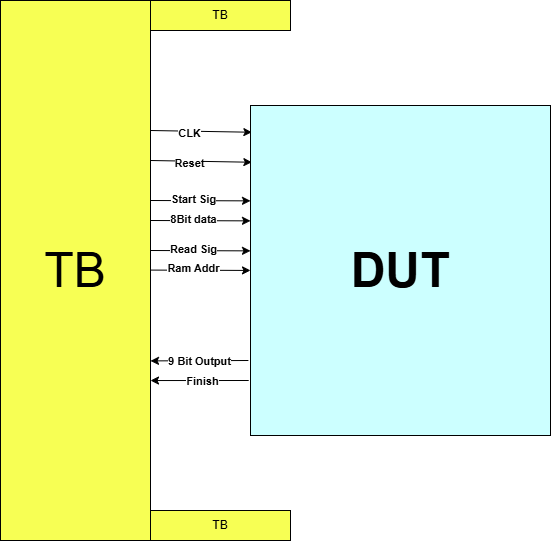

The diagram above was exported from draw.io. Its source (the exported page's mxGraphModel, read from the mxfile embedded in the PNG):
<mxGraphModel dx="1033" dy="662" grid="1" gridSize="10" guides="1" tooltips="1" connect="1" arrows="1" fold="1" page="1" pageScale="1" pageWidth="850" pageHeight="1100" math="0" shadow="0">
  <root>
    <mxCell id="0" />
    <mxCell id="1" parent="0" />
    <mxCell id="15" style="edgeStyle=none;html=1;exitX=0.991;exitY=0.344;exitDx=0;exitDy=0;exitPerimeter=0;entryX=0;entryY=0.25;entryDx=0;entryDy=0;" edge="1" parent="1">
      <mxGeometry relative="1" as="geometry">
        <mxPoint x="159.99999999999986" y="589.9999999999999" as="sourcePoint" />
        <mxPoint x="261.35000000000014" y="591.74" as="targetPoint" />
      </mxGeometry>
    </mxCell>
    <mxCell id="16" value="Reset" style="edgeLabel;html=1;align=center;verticalAlign=middle;resizable=0;points=[];fontStyle=1" vertex="1" connectable="0" parent="15">
      <mxGeometry x="-0.2333" y="-2" relative="1" as="geometry">
        <mxPoint as="offset" />
      </mxGeometry>
    </mxCell>
    <mxCell id="5" value="&lt;font style=&quot;font-size: 48px;&quot;&gt;TB&lt;/font&gt;" style="rounded=0;whiteSpace=wrap;html=1;fillColor=#F7FF54;" vertex="1" parent="1">
      <mxGeometry x="10" y="430" width="150" height="540" as="geometry" />
    </mxCell>
    <mxCell id="10" value="TB" style="rounded=0;whiteSpace=wrap;html=1;fillColor=#F7FF54;" vertex="1" parent="1">
      <mxGeometry x="160" y="940" width="140" height="30" as="geometry" />
    </mxCell>
    <mxCell id="12" value="TB" style="rounded=0;whiteSpace=wrap;html=1;fillColor=#F7FF54;" vertex="1" parent="1">
      <mxGeometry x="160" y="430" width="140" height="30" as="geometry" />
    </mxCell>
    <mxCell id="17" style="edgeStyle=none;html=1;exitX=-0.006;exitY=0.712;exitDx=0;exitDy=0;exitPerimeter=0;" edge="1" parent="1">
      <mxGeometry relative="1" as="geometry">
        <mxPoint x="258.1999999999998" y="810" as="sourcePoint" />
        <mxPoint x="160.0000000000001" y="810.04" as="targetPoint" />
      </mxGeometry>
    </mxCell>
    <mxCell id="24" value="Finish" style="edgeLabel;html=1;align=center;verticalAlign=middle;resizable=0;points=[];fontStyle=1" vertex="1" connectable="0" parent="17">
      <mxGeometry x="-0.0416" relative="1" as="geometry">
        <mxPoint as="offset" />
      </mxGeometry>
    </mxCell>
    <mxCell id="18" style="edgeStyle=none;html=1;entryX=1;entryY=0.5;entryDx=0;entryDy=0;exitX=-0.007;exitY=0.62;exitDx=0;exitDy=0;exitPerimeter=0;" edge="1" parent="1">
      <mxGeometry relative="1" as="geometry">
        <mxPoint x="257.9" y="789.9999999999999" as="sourcePoint" />
        <mxPoint x="160.0000000000001" y="790.4" as="targetPoint" />
      </mxGeometry>
    </mxCell>
    <mxCell id="20" value="&lt;span style=&quot;font-family: monospace; font-size: 0px; text-align: start; background-color: rgb(251, 251, 251);&quot;&gt;%3CmxGraphModel%3E%3Croot%3E%3CmxCell%20id%3D%220%22%2F%3E%3CmxCell%20id%3D%221%22%20parent%3D%220%22%2F%3E%3CmxCell%20id%3D%222%22%20value%3D%229%20bit%20output%20data%22%20style%3D%22edgeLabel%3Bhtml%3D1%3Balign%3Dcenter%3BverticalAlign%3Dmiddle%3Bresizable%3D0%3Bpoints%3D%5B%5D%3B%22%20vertex%3D%221%22%20connectable%3D%220%22%20parent%3D%221%22%3E%3CmxGeometry%20x%3D%22230.4999999999999%22%20y%3D%22739%22%20as%3D%22geometry%22%2F%3E%3C%2FmxCell%3E%3C%2Froot%3E%3C%2FmxGraphModel%3E&lt;/span&gt;" style="edgeLabel;html=1;align=center;verticalAlign=middle;resizable=0;points=[];" vertex="1" connectable="0" parent="18">
      <mxGeometry x="0.1013" y="2" relative="1" as="geometry">
        <mxPoint as="offset" />
      </mxGeometry>
    </mxCell>
    <mxCell id="21" value="&lt;span style=&quot;font-family: monospace; font-size: 0px; text-align: start; background-color: rgb(251, 251, 251);&quot;&gt;%3CmxGraphModel%3E%3Croot%3E%3CmxCell%20id%3D%220%22%2F%3E%3CmxCell%20id%3D%221%22%20parent%3D%220%22%2F%3E%3CmxCell%20id%3D%222%22%20value%3D%229%20bit%20output%20data%22%20style%3D%22edgeLabel%3Bhtml%3D1%3Balign%3Dcenter%3BverticalAlign%3Dmiddle%3Bresizable%3D0%3Bpoints%3D%5B%5D%3B%22%20vertex%3D%221%22%20connectable%3D%220%22%20parent%3D%221%22%3E%3CmxGeometry%20x%3D%22230.4999999999999%22%20y%3D%22739%22%20as%3D%22geometry%22%2F%3E%3C%2FmxCell%3E%3C%2Froot%3E%3C%2FmxGraphModel%3E&lt;/span&gt;" style="edgeLabel;html=1;align=center;verticalAlign=middle;resizable=0;points=[];" vertex="1" connectable="0" parent="18">
      <mxGeometry x="0.0329" y="-2" relative="1" as="geometry">
        <mxPoint as="offset" />
      </mxGeometry>
    </mxCell>
    <mxCell id="23" value="9 Bit Output" style="edgeLabel;html=1;align=center;verticalAlign=middle;resizable=0;points=[];fontStyle=1" vertex="1" connectable="0" parent="18">
      <mxGeometry x="0.0136" relative="1" as="geometry">
        <mxPoint as="offset" />
      </mxGeometry>
    </mxCell>
    <mxCell id="7" value="&lt;b&gt;&lt;font style=&quot;font-size: 48px;&quot;&gt;DUT&lt;/font&gt;&lt;/b&gt;" style="rounded=0;whiteSpace=wrap;html=1;fillColor=#CCFFFF;" vertex="1" parent="1">
      <mxGeometry x="260" y="535" width="300" height="330" as="geometry" />
    </mxCell>
    <mxCell id="13" style="edgeStyle=none;html=1;exitX=1;exitY=0.25;exitDx=0;exitDy=0;entryX=0;entryY=0.092;entryDx=0;entryDy=0;entryPerimeter=0;" edge="1" parent="1">
      <mxGeometry relative="1" as="geometry">
        <mxPoint x="159.9999999999999" y="649.9999999999998" as="sourcePoint" />
        <mxPoint x="260.0000000000001" y="650.3599999999999" as="targetPoint" />
      </mxGeometry>
    </mxCell>
    <mxCell id="14" value="8Bit data" style="edgeLabel;html=1;align=center;verticalAlign=middle;resizable=0;points=[];fontStyle=1" vertex="1" connectable="0" parent="13">
      <mxGeometry x="-0.1502" y="2" relative="1" as="geometry">
        <mxPoint as="offset" />
      </mxGeometry>
    </mxCell>
    <mxCell id="25" style="edgeStyle=none;html=1;exitX=0.991;exitY=0.344;exitDx=0;exitDy=0;exitPerimeter=0;entryX=0;entryY=0.25;entryDx=0;entryDy=0;" edge="1" parent="1">
      <mxGeometry relative="1" as="geometry">
        <mxPoint x="159.99999999999986" y="559.9999999999999" as="sourcePoint" />
        <mxPoint x="261.35000000000014" y="561.74" as="targetPoint" />
      </mxGeometry>
    </mxCell>
    <mxCell id="26" value="CLK" style="edgeLabel;html=1;align=center;verticalAlign=middle;resizable=0;points=[];fontStyle=1" vertex="1" connectable="0" parent="25">
      <mxGeometry x="-0.2333" y="-2" relative="1" as="geometry">
        <mxPoint as="offset" />
      </mxGeometry>
    </mxCell>
    <mxCell id="27" style="edgeStyle=none;html=1;exitX=1;exitY=0.25;exitDx=0;exitDy=0;entryX=0;entryY=0.092;entryDx=0;entryDy=0;entryPerimeter=0;" edge="1" parent="1">
      <mxGeometry relative="1" as="geometry">
        <mxPoint x="159.9999999999999" y="629.9999999999998" as="sourcePoint" />
        <mxPoint x="260.0000000000001" y="630.3599999999999" as="targetPoint" />
      </mxGeometry>
    </mxCell>
    <mxCell id="28" value="Start Sig" style="edgeLabel;html=1;align=center;verticalAlign=middle;resizable=0;points=[];fontStyle=1" vertex="1" connectable="0" parent="27">
      <mxGeometry x="-0.1502" y="2" relative="1" as="geometry">
        <mxPoint as="offset" />
      </mxGeometry>
    </mxCell>
    <mxCell id="30" style="edgeStyle=none;html=1;exitX=1;exitY=0.25;exitDx=0;exitDy=0;entryX=0;entryY=0.092;entryDx=0;entryDy=0;entryPerimeter=0;" edge="1" parent="1">
      <mxGeometry relative="1" as="geometry">
        <mxPoint x="159.9999999999999" y="679.9999999999998" as="sourcePoint" />
        <mxPoint x="260.0000000000001" y="680.3599999999999" as="targetPoint" />
      </mxGeometry>
    </mxCell>
    <mxCell id="31" value="Read Sig" style="edgeLabel;html=1;align=center;verticalAlign=middle;resizable=0;points=[];fontStyle=1" vertex="1" connectable="0" parent="30">
      <mxGeometry x="-0.1502" y="2" relative="1" as="geometry">
        <mxPoint as="offset" />
      </mxGeometry>
    </mxCell>
    <mxCell id="33" style="edgeStyle=none;html=1;exitX=1;exitY=0.25;exitDx=0;exitDy=0;entryX=0;entryY=0.092;entryDx=0;entryDy=0;entryPerimeter=0;" edge="1" parent="1">
      <mxGeometry relative="1" as="geometry">
        <mxPoint x="159.9999999999999" y="699.5799999999998" as="sourcePoint" />
        <mxPoint x="260.0000000000001" y="699.9399999999999" as="targetPoint" />
      </mxGeometry>
    </mxCell>
    <mxCell id="34" value="Ram Addr" style="edgeLabel;html=1;align=center;verticalAlign=middle;resizable=0;points=[];fontStyle=1" vertex="1" connectable="0" parent="33">
      <mxGeometry x="-0.1502" y="2" relative="1" as="geometry">
        <mxPoint as="offset" />
      </mxGeometry>
    </mxCell>
  </root>
</mxGraphModel>